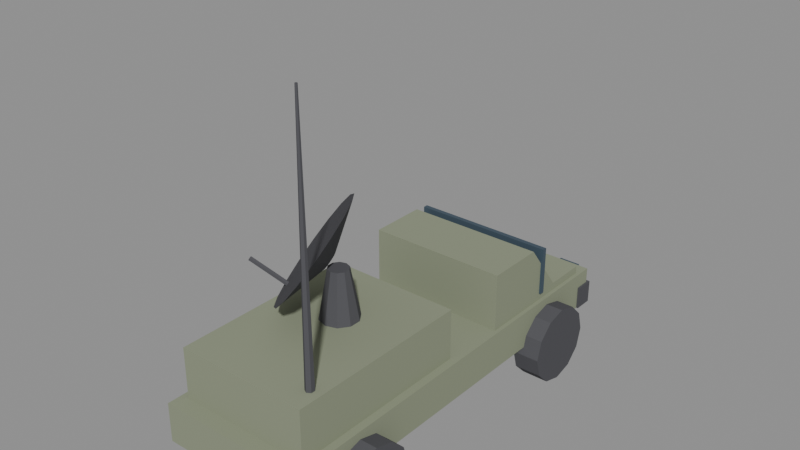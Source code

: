 # Source: jammer.blend  (saved by Blender 5.1.30; exported with 4.5.12 LTS)
import bpy
from mathutils import Matrix  # noqa: F401  (used for matrix-valued properties, if any)

bpy.ops.wm.read_factory_settings(use_empty=True)
scene = bpy.context.scene
scene.name = 'Jammer'

# ---- materials (node trees are filled in below, after node groups)
mat_mat_jammer_body = bpy.data.materials.new('Mat_jammer_body')
mat_mat_jammer_dark = bpy.data.materials.new('Mat_jammer_dark')
mat_mat_jammer_glass = bpy.data.materials.new('Mat_jammer_glass')

# ---- material node trees
mat_mat_jammer_body.use_nodes = True; mat_mat_jammer_body.node_tree.nodes.clear()
_N = mat_mat_jammer_body.node_tree.nodes; _L = mat_mat_jammer_body.node_tree.links
n0 = _N.new('ShaderNodeBsdfPrincipled'); n0.name = 'Principled BSDF'; n0.location = (-200, 100)
n0.inputs[0].default_value = (0.27, 0.3, 0.21, 1.0)
n0.inputs[2].default_value = 0.9
n0.inputs[13].default_value = 0.1
n1 = _N.new('ShaderNodeOutputMaterial'); n1.name = 'Material Output'; n1.location = (200, 100)
_L.new(n0.outputs[0], n1.inputs[0])
n1.is_active_output = True
mat_mat_jammer_dark.use_nodes = True; mat_mat_jammer_dark.node_tree.nodes.clear()
_N = mat_mat_jammer_dark.node_tree.nodes; _L = mat_mat_jammer_dark.node_tree.links
n0 = _N.new('ShaderNodeBsdfPrincipled'); n0.name = 'Principled BSDF'; n0.location = (-200, 100)
n0.inputs[0].default_value = (0.09, 0.09, 0.1, 1.0)
n0.inputs[2].default_value = 0.9
n0.inputs[13].default_value = 0.1
n1 = _N.new('ShaderNodeOutputMaterial'); n1.name = 'Material Output'; n1.location = (200, 100)
_L.new(n0.outputs[0], n1.inputs[0])
n1.is_active_output = True
mat_mat_jammer_glass.use_nodes = True; mat_mat_jammer_glass.node_tree.nodes.clear()
_N = mat_mat_jammer_glass.node_tree.nodes; _L = mat_mat_jammer_glass.node_tree.links
n0 = _N.new('ShaderNodeBsdfPrincipled'); n0.name = 'Principled BSDF'; n0.location = (-200, 100)
n0.inputs[0].default_value = (0.06, 0.09, 0.12, 1.0)
n0.inputs[2].default_value = 0.2
n0.inputs[13].default_value = 0.1
n1 = _N.new('ShaderNodeOutputMaterial'); n1.name = 'Material Output'; n1.location = (200, 100)
_L.new(n0.outputs[0], n1.inputs[0])
n1.is_active_output = True

# ---- meshes
me_jammer_mesh = bpy.data.meshes.new('Jammer_mesh')
me_jammer_mesh.from_pydata([(-0.95, -2.7, 0.6), (-0.95, -2.7, 1.1), (-0.95, 2.7, 0.6), (-0.95, 2.7, 1.1), (0.95, -2.7, 0.6), (0.95, -2.7, 1.1), (0.95, 2.7, 0.6), (0.95, 2.7, 1.1), (-0.9, 0.7, 0.7), (-0.9, 2.5, 0.7), (-0.9, 2.5, 1.2), (-0.9, 1.95, 1.2), (-0.9, 1.45, 1.85), (-0.9, 0.7, 1.85), (0.9, 0.7, 0.7), (0.9, 2.5, 0.7), (0.9, 2.5, 1.2), (0.9, 1.95, 1.2), (0.9, 1.45, 1.85), (0.9, 0.7, 1.85), (-0.925, 1.63, 1.19), (-0.925, 1.63, 1.81), (-0.925, 1.69, 1.19), (-0.925, 1.69, 1.81), (0.925, 1.63, 1.19), (0.925, 1.63, 1.81), (0.925, 1.69, 1.19), (0.925, 1.69, 1.81), (-0.85, -2.5, 0.85), (-0.85, -2.5, 1.75), (-0.85, -0.1, 0.85), (-0.85, -0.1, 1.75), (0.85, -2.5, 0.85), (0.85, -2.5, 1.75), (0.85, -0.1, 0.85), (0.85, -0.1, 1.75), (-0.975, 2.495, 0.6), (-0.975, 2.495, 0.9), (0.825, 2.25, 0.5), (1.175, 2.25, 0.5), (0.825, 2.183, 0.25), (1.175, 2.183, 0.25), (0.825, 2.0, 0.06699), (1.175, 2.0, 0.06699), (0.825, 1.75, 0.0), (1.175, 1.75, 0.0), (0.825, 1.5, 0.06699), (1.175, 1.5, 0.06699), (0.825, 1.317, 0.25), (1.175, 1.317, 0.25), (0.825, 1.25, 0.5), (1.175, 1.25, 0.5), (0.825, 1.317, 0.75), (1.175, 1.317, 0.75), (0.825, 1.5, 0.933), (1.175, 1.5, 0.933), (0.825, 1.75, 1.0), (1.175, 1.75, 1.0), (0.825, 2.0, 0.933), (1.175, 2.0, 0.933), (0.825, 2.183, 0.75), (1.175, 2.183, 0.75), (-1.175, 2.25, 0.5), (-0.825, 2.25, 0.5), (-1.175, 2.183, 0.25), (-0.825, 2.183, 0.25), (-1.175, 2.0, 0.06699), (-0.825, 2.0, 0.06699), (-1.175, 1.75, 0.0), (-0.825, 1.75, 0.0), (-1.175, 1.5, 0.06699), (-0.825, 1.5, 0.06699), (-1.175, 1.317, 0.25), (-0.825, 1.317, 0.25), (-1.175, 1.25, 0.5), (-0.825, 1.25, 0.5), (-1.175, 1.317, 0.75), (-0.825, 1.317, 0.75), (-1.175, 1.5, 0.933), (-0.825, 1.5, 0.933), (-1.175, 1.75, 1.0), (-0.825, 1.75, 1.0), (-1.175, 2.0, 0.933), (-0.825, 2.0, 0.933), (-1.175, 2.183, 0.75), (-0.825, 2.183, 0.75), (0.825, -1.25, 0.5), (1.175, -1.25, 0.5), (0.825, -1.317, 0.25), (1.175, -1.317, 0.25), (0.825, -1.5, 0.06699), (1.175, -1.5, 0.06699), (0.825, -1.75, 0.0), (1.175, -1.75, 0.0), (0.825, -2.0, 0.06699), (1.175, -2.0, 0.06699), (0.825, -2.183, 0.25), (1.175, -2.183, 0.25), (0.825, -2.25, 0.5), (1.175, -2.25, 0.5), (0.825, -2.183, 0.75), (1.175, -2.183, 0.75), (0.825, -2.0, 0.933), (1.175, -2.0, 0.933), (0.825, -1.75, 1.0), (1.175, -1.75, 1.0), (0.825, -1.5, 0.933), (1.175, -1.5, 0.933), (0.825, -1.317, 0.75), (1.175, -1.317, 0.75), (-1.175, -1.25, 0.5), (-0.825, -1.25, 0.5), (-1.175, -1.317, 0.25), (-0.825, -1.317, 0.25), (-1.175, -1.5, 0.06699), (-0.825, -1.5, 0.06699), (-1.175, -1.75, 0.0), (-0.825, -1.75, 0.0), (-1.175, -2.0, 0.06699), (-0.825, -2.0, 0.06699), (-1.175, -2.183, 0.25), (-0.825, -2.183, 0.25), (-1.175, -2.25, 0.5), (-0.825, -2.25, 0.5), (-1.175, -2.183, 0.75), (-0.825, -2.183, 0.75), (-1.175, -2.0, 0.933), (-0.825, -2.0, 0.933), (-1.175, -1.75, 1.0), (-0.825, -1.75, 1.0), (-1.175, -1.5, 0.933), (-0.825, -1.5, 0.933), (-1.175, -1.317, 0.75), (-0.825, -1.317, 0.75), (0.0, -0.76, 1.75), (-5.408e-10, -0.8726, 2.368), (0.1411, -0.8058, 1.75), (0.07489, -0.8969, 2.368), (0.2283, -0.9258, 1.75), (0.1212, -0.9606, 2.368), (0.2283, -1.074, 1.75), (0.1212, -1.039, 2.368), (0.1411, -1.194, 1.75), (0.07489, -1.103, 2.368), (0.0, -1.24, 1.75), (-5.408e-10, -1.127, 2.368), (-0.1411, -1.194, 1.75), (-0.07489, -1.103, 2.368), (-0.2283, -1.074, 1.75), (-0.1212, -1.039, 2.368), (-0.2283, -0.9258, 1.75), (-0.1212, -0.9606, 2.368), (-0.1411, -0.8058, 1.75), (-0.07489, -0.8969, 2.368), (-0.5929, -1.36, 1.941), (-0.1439, -1.087, 2.342), (-0.4159, -1.588, 1.988), (-0.1156, -1.124, 2.35), (-0.2099, -1.748, 2.121), (-0.08267, -1.149, 2.371), (-0.006264, -1.814, 2.32), (-0.05008, -1.16, 2.403), (0.1641, -1.778, 2.555), (-0.02283, -1.154, 2.44), (0.2752, -1.644, 2.79), (-0.005052, -1.133, 2.478), (0.3101, -1.432, 2.99), (0.0005357, -1.099, 2.51), (0.2635, -1.176, 3.123), (-0.006914, -1.058, 2.531), (0.1426, -0.9134, 3.17), (-0.02627, -1.016, 2.539), (-0.03437, -0.6851, 3.123), (-0.05458, -0.9794, 2.531), (-0.2404, -0.5255, 2.99), (-0.08754, -0.9539, 2.51), (-0.444, -0.459, 2.79), (-0.1201, -0.9432, 2.478), (-0.6144, -0.4956, 2.555), (-0.1474, -0.9491, 2.44), (-0.7255, -0.6298, 2.32), (-0.1652, -0.9706, 2.403), (-0.7604, -0.8412, 2.121), (-0.1707, -1.004, 2.371), (-0.7138, -1.098, 1.988), (-0.1633, -1.045, 2.35), (-0.4709, -1.286, 2.142), (-0.821, -1.498, 2.429), (-0.4647, -1.313, 2.13), (-0.8148, -1.525, 2.416), (-0.4794, -1.321, 2.105), (-0.8295, -1.534, 2.392), (-0.5003, -1.304, 2.093), (-0.8504, -1.516, 2.38), (-0.5064, -1.277, 2.105), (-0.8565, -1.49, 2.392), (-0.4917, -1.268, 2.13), (-0.8418, -1.481, 2.416), (0.7, -2.145, 1.75), (0.7, -2.185, 4.95), (0.7476, -2.173, 1.75), (0.713, -2.193, 4.95), (0.7476, -2.227, 1.75), (0.713, -2.207, 4.95), (0.7, -2.255, 1.75), (0.7, -2.215, 4.95), (0.6524, -2.227, 1.75), (0.687, -2.207, 4.95), (0.6524, -2.173, 1.75), (0.687, -2.193, 4.95), (-0.975, 2.745, 0.6), (-0.975, 2.745, 0.9), (0.975, 2.495, 0.6), (0.975, 2.495, 0.9), (0.975, 2.745, 0.6), (0.975, 2.745, 0.9), (0.51, 2.64, 0.88), (0.51, 2.64, 1.08), (0.51, 2.76, 0.88), (0.51, 2.76, 1.08), (0.79, 2.64, 0.88), (0.79, 2.64, 1.08), (0.79, 2.76, 0.88), (0.79, 2.76, 1.08), (-0.79, 2.64, 0.88), (-0.79, 2.64, 1.08), (-0.79, 2.76, 0.88), (-0.79, 2.76, 1.08), (-0.51, 2.64, 0.88), (-0.51, 2.64, 1.08), (-0.51, 2.76, 0.88), (-0.51, 2.76, 1.08)], [], [(0, 1, 3, 2), (2, 3, 7, 6), (6, 7, 5, 4), (4, 5, 1, 0), (2, 6, 4, 0), (7, 3, 1, 5), (8, 9, 15, 14), (9, 10, 16, 15), (10, 11, 17, 16), (11, 12, 18, 17), (12, 13, 19, 18), (13, 8, 14, 19), (8, 13, 12, 11, 10, 9), (14, 15, 16, 17, 18, 19), (20, 21, 23, 22), (22, 23, 27, 26), (26, 27, 25, 24), (24, 25, 21, 20), (22, 26, 24, 20), (27, 23, 21, 25), (28, 29, 31, 30), (30, 31, 35, 34), (34, 35, 33, 32), (32, 33, 29, 28), (30, 34, 32, 28), (35, 31, 29, 33), (94, 95, 97, 96), (208, 209, 199, 198), (38, 39, 41, 40), (116, 117, 119, 118), (146, 147, 149, 148), (40, 41, 43, 42), (122, 123, 125, 124), (66, 67, 69, 68), (42, 43, 45, 44), (112, 113, 115, 114), (90, 91, 93, 92), (44, 45, 47, 46), (72, 73, 75, 74), (136, 137, 139, 138), (46, 47, 49, 48), (88, 89, 91, 90), (64, 65, 67, 66), (48, 49, 51, 50), (230, 231, 229, 228), (154, 155, 157, 156), (50, 51, 53, 52), (70, 71, 73, 72), (118, 119, 121, 120), (52, 53, 55, 54), (114, 115, 117, 116), (62, 63, 65, 64), (54, 55, 57, 56), (96, 97, 99, 98), (197, 195, 193, 191, 189, 187), (56, 57, 59, 58), (41, 39, 61, 59, 57, 55, 53, 51, 49, 47, 45, 43), (140, 141, 143, 142), (58, 59, 61, 60), (74, 75, 77, 76), (68, 69, 71, 70), (60, 61, 39, 38), (38, 40, 42, 44, 46, 48, 50, 52, 54, 56, 58, 60), (76, 77, 79, 78), (120, 121, 123, 122), (86, 87, 89, 88), (78, 79, 81, 80), (138, 139, 141, 140), (222, 223, 221, 220), (80, 81, 83, 82), (71, 69, 67, 65, 63, 85, 83, 81, 79, 77, 75, 73), (160, 161, 163, 162), (82, 83, 85, 84), (98, 99, 101, 100), (92, 93, 95, 94), (84, 85, 63, 62), (76, 78, 80, 82, 84, 62, 64, 66, 68, 70, 72, 74), (100, 101, 103, 102), (110, 111, 113, 112), (144, 145, 147, 146), (102, 103, 105, 104), (192, 193, 195, 194), (215, 211, 37, 213), (104, 105, 107, 106), (156, 157, 159, 158), (88, 90, 92, 94, 96, 98, 100, 102, 104, 106, 108, 86), (106, 107, 109, 108), (223, 219, 217, 221), (142, 143, 145, 144), (108, 109, 87, 86), (93, 91, 89, 87, 109, 107, 105, 103, 101, 99, 97, 95), (124, 125, 127, 126), (134, 135, 137, 136), (220, 221, 217, 216), (126, 127, 129, 128), (158, 159, 161, 160), (210, 214, 212, 36), (128, 129, 131, 130), (164, 165, 167, 166), (120, 122, 124, 126, 128, 130, 132, 110, 112, 114, 116, 118), (130, 131, 133, 132), (162, 163, 165, 164), (194, 195, 197, 196), (132, 133, 111, 110), (125, 123, 121, 119, 117, 115, 113, 111, 133, 131, 129, 127), (148, 149, 151, 150), (147, 145, 143, 141, 139, 137, 135, 153, 151, 149), (226, 227, 231, 230), (150, 151, 153, 152), (218, 219, 223, 222), (208, 198, 200, 202, 204, 206), (152, 153, 135, 134), (144, 146, 148, 150, 152, 134, 136, 138, 140, 142), (190, 191, 193, 192), (166, 167, 169, 168), (206, 207, 209, 208), (198, 199, 201, 200), (168, 169, 171, 170), (36, 37, 211, 210), (214, 215, 213, 212), (170, 171, 173, 172), (199, 209, 207, 205, 203, 201), (188, 189, 191, 190), (172, 173, 175, 174), (204, 205, 207, 206), (218, 222, 220, 216), (174, 175, 177, 176), (194, 196, 186, 188, 190, 192), (210, 211, 215, 214), (176, 177, 179, 178), (196, 197, 187, 186), (186, 187, 189, 188), (178, 179, 181, 180), (200, 201, 203, 202), (212, 213, 37, 36), (180, 181, 183, 182), (161, 159, 157, 155, 185, 183, 181, 179, 177, 175, 173, 171, 169, 167, 165, 163), (216, 217, 219, 218), (182, 183, 185, 184), (224, 225, 227, 226), (202, 203, 205, 204), (184, 185, 155, 154), (162, 164, 166, 168, 170, 172, 174, 176, 178, 180, 182, 184, 154, 156, 158, 160), (228, 229, 225, 224), (226, 230, 228, 224), (231, 227, 225, 229)])
me_jammer_mesh.polygons.foreach_set('material_index', [0, 0, 0, 0, 0, 0, 0, 0, 0, 0, 0, 0, 0, 0, 2, 2, 2, 2, 2, 2, 0, 0, 0, 0, 0, 0, 1, 1, 1, 1, 1, 1, 1, 1, 1, 1, 1, 1, 1, 1, 1, 1, 1, 1, 2, 1, 1, 1, 1, 1, 1, 1, 1, 1, 1, 1, 1, 1, 1, 1, 1, 1, 1, 1, 1, 1, 1, 1, 2, 1, 1, 1, 1, 1, 1, 1, 1, 1, 1, 1, 1, 1, 1, 1, 1, 1, 1, 2, 1, 1, 1, 1, 1, 2, 1, 1, 1, 1, 1, 1, 1, 1, 1, 1, 1, 1, 1, 2, 1, 2, 1, 1, 1, 1, 1, 1, 1, 1, 1, 1, 1, 1, 1, 1, 1, 2, 1, 1, 1, 1, 1, 1, 1, 1, 1, 1, 1, 2, 1, 2, 1, 1, 1, 2, 2, 2])
me_jammer_mesh.materials.append(mat_mat_jammer_body)
me_jammer_mesh.materials.append(mat_mat_jammer_dark)
me_jammer_mesh.materials.append(mat_mat_jammer_glass)
me_jammer_mesh.update()

# ---- objects
ob_jammer = bpy.data.objects.new('Jammer', me_jammer_mesh)

# ---- transforms, parenting, visibility, modifiers, constraints
ob_jammer.location = (0.0, 0.0, 0.0)

# ---- collection membership
scene.collection.objects.link(ob_jammer)

# ---- scene / render settings (as saved in the file)
scene.frame_start = 1; scene.frame_end = 250; scene.frame_set(1)
scene.render.engine = 'BLENDER_EEVEE_NEXT'
scene.render.image_settings.exr_codec = 'NONE'
scene.render.use_bake_clear = False
scene.render.bake_margin = 0
scene.render.bake_bias = 0.0
scene.render.bake_samples = 0
scene.render.simplify_subdivision_render = 0
scene.render.simplify_child_particles_render = 0.0
scene.eevee.use_volume_custom_range = False
scene.eevee.gtao_distance = 0.0
scene.eevee.use_fast_gi = False
bpy.context.view_layer.update()

# ---- added for rendering (the .blend has no active camera and no usable light): camera, sun + grey world if the file has none
cam_auto = bpy.data.cameras.new('AutoCamera')
cam_auto.lens = 50.0
cam_auto.sensor_width = 36.0
cam_auto.clip_end = 1000.0
ob_auto_camera = bpy.data.objects.new('AutoCamera', cam_auto)
scene.collection.objects.link(ob_auto_camera)
ob_auto_camera.location = (7.15699, -8.55839, 8.20059)
ob_auto_camera.rotation_euler = (1.09748, -7.21219e-08, 0.694738)
scene.camera = ob_auto_camera
light_auto_sun = bpy.data.lights.new('AutoSun', 'SUN')
light_auto_sun.energy = 3.0
light_auto_sun.angle = 0.0523599
ob_auto_sun = bpy.data.objects.new('AutoSun', light_auto_sun)
scene.collection.objects.link(ob_auto_sun)
ob_auto_sun.rotation_euler = (0.872665, 0.174533, 0.523599)
if scene.world is None:
    world_auto = bpy.data.worlds.new('AutoWorld')
    world_auto.color = (0.3, 0.3, 0.3)
    scene.world = world_auto
bpy.context.view_layer.update()

